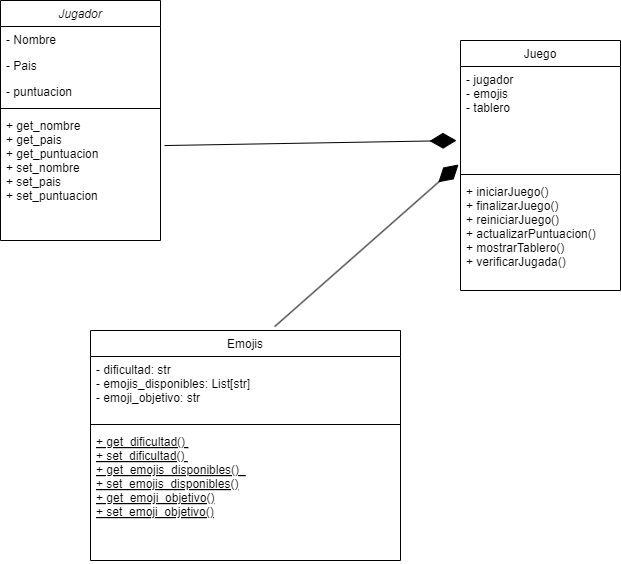

The diagram above was exported from draw.io. Its source (the exported page's mxGraphModel, read from the mxfile embedded in the PNG):
<mxGraphModel dx="1120" dy="508" grid="1" gridSize="10" guides="1" tooltips="1" connect="1" arrows="1" fold="1" page="1" pageScale="1" pageWidth="827" pageHeight="1169" math="0" shadow="0">
  <root>
    <mxCell id="WIyWlLk6GJQsqaUBKTNV-0" />
    <mxCell id="WIyWlLk6GJQsqaUBKTNV-1" parent="WIyWlLk6GJQsqaUBKTNV-0" />
    <mxCell id="zkfFHV4jXpPFQw0GAbJ--0" value="Jugador" style="swimlane;fontStyle=2;align=center;verticalAlign=top;childLayout=stackLayout;horizontal=1;startSize=26;horizontalStack=0;resizeParent=1;resizeLast=0;collapsible=1;marginBottom=0;rounded=0;shadow=0;strokeWidth=1;" parent="WIyWlLk6GJQsqaUBKTNV-1" vertex="1">
      <mxGeometry x="120" y="40" width="160" height="240" as="geometry">
        <mxRectangle x="230" y="140" width="160" height="26" as="alternateBounds" />
      </mxGeometry>
    </mxCell>
    <mxCell id="zkfFHV4jXpPFQw0GAbJ--1" value="- Nombre" style="text;align=left;verticalAlign=top;spacingLeft=4;spacingRight=4;overflow=hidden;rotatable=0;points=[[0,0.5],[1,0.5]];portConstraint=eastwest;" parent="zkfFHV4jXpPFQw0GAbJ--0" vertex="1">
      <mxGeometry y="26" width="160" height="26" as="geometry" />
    </mxCell>
    <mxCell id="zkfFHV4jXpPFQw0GAbJ--2" value="- Pais" style="text;align=left;verticalAlign=top;spacingLeft=4;spacingRight=4;overflow=hidden;rotatable=0;points=[[0,0.5],[1,0.5]];portConstraint=eastwest;rounded=0;shadow=0;html=0;" parent="zkfFHV4jXpPFQw0GAbJ--0" vertex="1">
      <mxGeometry y="52" width="160" height="26" as="geometry" />
    </mxCell>
    <mxCell id="zkfFHV4jXpPFQw0GAbJ--3" value="- puntuacion" style="text;align=left;verticalAlign=top;spacingLeft=4;spacingRight=4;overflow=hidden;rotatable=0;points=[[0,0.5],[1,0.5]];portConstraint=eastwest;rounded=0;shadow=0;html=0;" parent="zkfFHV4jXpPFQw0GAbJ--0" vertex="1">
      <mxGeometry y="78" width="160" height="26" as="geometry" />
    </mxCell>
    <mxCell id="zkfFHV4jXpPFQw0GAbJ--4" value="" style="line;html=1;strokeWidth=1;align=left;verticalAlign=middle;spacingTop=-1;spacingLeft=3;spacingRight=3;rotatable=0;labelPosition=right;points=[];portConstraint=eastwest;" parent="zkfFHV4jXpPFQw0GAbJ--0" vertex="1">
      <mxGeometry y="104" width="160" height="8" as="geometry" />
    </mxCell>
    <mxCell id="zkfFHV4jXpPFQw0GAbJ--5" value="+ get_nombre &#10;+ get_pais &#10;+ get_puntuacion &#10;+ set_nombre &#10;+ set_pais&#10;+ set_puntuacion " style="text;align=left;verticalAlign=top;spacingLeft=4;spacingRight=4;overflow=hidden;rotatable=0;points=[[0,0.5],[1,0.5]];portConstraint=eastwest;" parent="zkfFHV4jXpPFQw0GAbJ--0" vertex="1">
      <mxGeometry y="112" width="160" height="108" as="geometry" />
    </mxCell>
    <mxCell id="zkfFHV4jXpPFQw0GAbJ--6" value="Emojis" style="swimlane;fontStyle=0;align=center;verticalAlign=top;childLayout=stackLayout;horizontal=1;startSize=26;horizontalStack=0;resizeParent=1;resizeLast=0;collapsible=1;marginBottom=0;rounded=0;shadow=0;strokeWidth=1;" parent="WIyWlLk6GJQsqaUBKTNV-1" vertex="1">
      <mxGeometry x="210" y="370" width="310" height="230" as="geometry">
        <mxRectangle x="130" y="380" width="160" height="26" as="alternateBounds" />
      </mxGeometry>
    </mxCell>
    <mxCell id="zkfFHV4jXpPFQw0GAbJ--7" value="- dificultad: str &#10;- emojis_disponibles: List[str] &#10;- emoji_objetivo: str" style="text;align=left;verticalAlign=top;spacingLeft=4;spacingRight=4;overflow=hidden;rotatable=0;points=[[0,0.5],[1,0.5]];portConstraint=eastwest;" parent="zkfFHV4jXpPFQw0GAbJ--6" vertex="1">
      <mxGeometry y="26" width="310" height="64" as="geometry" />
    </mxCell>
    <mxCell id="zkfFHV4jXpPFQw0GAbJ--9" value="" style="line;html=1;strokeWidth=1;align=left;verticalAlign=middle;spacingTop=-1;spacingLeft=3;spacingRight=3;rotatable=0;labelPosition=right;points=[];portConstraint=eastwest;" parent="zkfFHV4jXpPFQw0GAbJ--6" vertex="1">
      <mxGeometry y="90" width="310" height="8" as="geometry" />
    </mxCell>
    <mxCell id="zkfFHV4jXpPFQw0GAbJ--10" value="+ get_dificultad() &#10;+ set_dificultad() &#10;+ get_emojis_disponibles()  &#10;+ set_emojis_disponibles()&#10;+ get_emoji_objetivo()&#10;+ set_emoji_objetivo()" style="text;align=left;verticalAlign=top;spacingLeft=4;spacingRight=4;overflow=hidden;rotatable=0;points=[[0,0.5],[1,0.5]];portConstraint=eastwest;fontStyle=4" parent="zkfFHV4jXpPFQw0GAbJ--6" vertex="1">
      <mxGeometry y="98" width="310" height="132" as="geometry" />
    </mxCell>
    <mxCell id="zkfFHV4jXpPFQw0GAbJ--17" value="Juego" style="swimlane;fontStyle=0;align=center;verticalAlign=top;childLayout=stackLayout;horizontal=1;startSize=26;horizontalStack=0;resizeParent=1;resizeLast=0;collapsible=1;marginBottom=0;rounded=0;shadow=0;strokeWidth=1;" parent="WIyWlLk6GJQsqaUBKTNV-1" vertex="1">
      <mxGeometry x="580" y="80" width="160" height="250" as="geometry">
        <mxRectangle x="550" y="140" width="160" height="26" as="alternateBounds" />
      </mxGeometry>
    </mxCell>
    <mxCell id="zkfFHV4jXpPFQw0GAbJ--18" value="- jugador&#10;- emojis&#10;- tablero " style="text;align=left;verticalAlign=top;spacingLeft=4;spacingRight=4;overflow=hidden;rotatable=0;points=[[0,0.5],[1,0.5]];portConstraint=eastwest;" parent="zkfFHV4jXpPFQw0GAbJ--17" vertex="1">
      <mxGeometry y="26" width="160" height="104" as="geometry" />
    </mxCell>
    <mxCell id="zkfFHV4jXpPFQw0GAbJ--23" value="" style="line;html=1;strokeWidth=1;align=left;verticalAlign=middle;spacingTop=-1;spacingLeft=3;spacingRight=3;rotatable=0;labelPosition=right;points=[];portConstraint=eastwest;" parent="zkfFHV4jXpPFQw0GAbJ--17" vertex="1">
      <mxGeometry y="130" width="160" height="8" as="geometry" />
    </mxCell>
    <mxCell id="zkfFHV4jXpPFQw0GAbJ--24" value="+ iniciarJuego() &#10;+ finalizarJuego() &#10;+ reiniciarJuego() &#10;+ actualizarPuntuacion() &#10;+ mostrarTablero() &#10;+ verificarJugada() " style="text;align=left;verticalAlign=top;spacingLeft=4;spacingRight=4;overflow=hidden;rotatable=0;points=[[0,0.5],[1,0.5]];portConstraint=eastwest;" parent="zkfFHV4jXpPFQw0GAbJ--17" vertex="1">
      <mxGeometry y="138" width="160" height="112" as="geometry" />
    </mxCell>
    <mxCell id="16DqJdSkNpwmcbV9F_8E-2" value="" style="endArrow=diamondThin;endFill=1;endSize=24;html=1;rounded=0;entryX=-0.012;entryY=0.942;entryDx=0;entryDy=0;entryPerimeter=0;exitX=0.594;exitY=-0.017;exitDx=0;exitDy=0;exitPerimeter=0;" edge="1" parent="WIyWlLk6GJQsqaUBKTNV-1" source="zkfFHV4jXpPFQw0GAbJ--6" target="zkfFHV4jXpPFQw0GAbJ--18">
      <mxGeometry width="160" relative="1" as="geometry">
        <mxPoint x="450" y="240" as="sourcePoint" />
        <mxPoint x="490" y="270" as="targetPoint" />
      </mxGeometry>
    </mxCell>
    <mxCell id="16DqJdSkNpwmcbV9F_8E-3" value="" style="endArrow=diamondThin;endFill=1;endSize=24;html=1;rounded=0;entryX=-0.025;entryY=0.712;entryDx=0;entryDy=0;entryPerimeter=0;exitX=1.025;exitY=0.306;exitDx=0;exitDy=0;exitPerimeter=0;" edge="1" parent="WIyWlLk6GJQsqaUBKTNV-1" source="zkfFHV4jXpPFQw0GAbJ--5" target="zkfFHV4jXpPFQw0GAbJ--18">
      <mxGeometry width="160" relative="1" as="geometry">
        <mxPoint x="330" y="270" as="sourcePoint" />
        <mxPoint x="490" y="270" as="targetPoint" />
      </mxGeometry>
    </mxCell>
  </root>
</mxGraphModel>